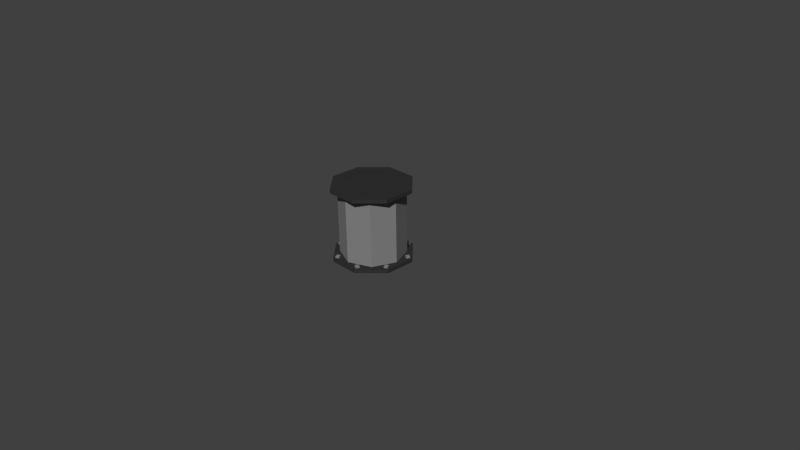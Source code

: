 # Source: pipe-vertical.blend  (saved by Blender 2.76.0; exported with 4.5.12 LTS)
import bpy
from mathutils import Matrix  # noqa: F401  (used for matrix-valued properties, if any)

bpy.ops.wm.read_factory_settings(use_empty=True)
scene = bpy.context.scene
scene.name = 'Scene'

# ---- collections
col_collection_1 = bpy.data.collections.new('Collection 1'); scene.collection.children.link(col_collection_1)

# ---- materials (node trees are filled in below, after node groups)
mat_pipe___bolt = bpy.data.materials.new('Pipe & Bolt')
mat_pipe___bolt.alpha_threshold = 0.0
mat_pipe___bolt.use_transparent_shadow = False
mat_pipe___bolt.diffuse_color = (0.2203, 0.2203, 0.2203, 1.0)
mat_pipe___bolt.roughness = 0.5
mat_pipe___bolt.line_color = (0.0, 0.0, 0.0, 1.0)
mat_cap = bpy.data.materials.new('Cap')
mat_cap.alpha_threshold = 0.0
mat_cap.use_transparent_shadow = False
mat_cap.diffuse_color = (0.0331, 0.0331, 0.0331, 1.0)
mat_cap.roughness = 0.5

# ---- material node trees

# ---- world
world_world = bpy.data.worlds.new('World'); scene.world = world_world
world_world.color = (0.05088, 0.05088, 0.05088)
world_world.use_sun_shadow = False
world_world.sun_shadow_jitter_overblur = 0.0
world_world.cycles.sampling_method = 'MANUAL'
world_world.cycles.sample_map_resolution = 256

# ---- cameras
cam_camera = bpy.data.cameras.new('Camera')
cam_camera.clip_end = 100.0
cam_camera.lens = 35.0
cam_camera.sensor_width = 32.0
cam_camera.sensor_height = 18.0
cam_camera.ortho_scale = 7.314
cam_camera.dof.focus_distance = 0.0
cam_camera.dof.aperture_fstop = 128.0

# ---- meshes
me_cylinder_003 = bpy.data.meshes.new('Cylinder.003')
me_cylinder_003.from_pydata([(-0.2071, 0.5, -0.5), (-0.2071, 0.5, -0.45), (0.2071, 0.5, -0.5), (0.2071, 0.5, -0.45), (0.5, 0.2071, -0.5), (0.5, 0.2071, -0.45), (0.5, -0.2071, -0.5), (0.5, -0.2071, -0.45), (0.2071, -0.5, -0.5), (0.2071, -0.5, -0.45), (-0.2071, -0.5, -0.5), (-0.2071, -0.5, -0.45), (-0.5, -0.2071, -0.5), (-0.5, -0.2071, -0.45), (-0.5, 0.2071, -0.5), (-0.5, 0.2071, -0.45), (-0.2071, -0.5, 0.5), (-0.2071, -0.5, 0.45), (0.2071, -0.5, 0.5), (0.2071, -0.5, 0.45), (0.5, -0.2071, 0.5), (0.5, -0.2071, 0.45), (0.5, 0.2071, 0.5), (0.5, 0.2071, 0.45), (0.2071, 0.5, 0.5), (0.2071, 0.5, 0.45), (-0.2071, 0.5, 0.5), (-0.2071, 0.5, 0.45), (-0.5, 0.2071, 0.5), (-0.5, 0.2071, 0.45), (-0.5, -0.2071, 0.5), (-0.5, -0.2071, 0.45), (-0.3061, 0.3061, -0.45), (-0.3061, 0.3061, 0.45), (-2.384e-08, 0.433, -0.45), (-2.384e-08, 0.433, 0.45), (0.3061, 0.3061, -0.45), (0.3061, 0.3061, 0.45), (0.433, 2.384e-08, -0.45), (0.433, 2.384e-08, 0.45), (0.3061, -0.3061, -0.45), (0.3061, -0.3061, 0.45), (-4.768e-08, -0.433, -0.45), (-4.768e-08, -0.433, 0.45), (-0.3061, -0.3061, -0.45), (-0.3061, -0.3061, 0.45), (-0.433, -1.073e-07, -0.45), (-0.433, -1.073e-07, 0.45), (-0.4535, 0.1473, -0.475), (-0.4535, 0.1473, -0.425), (-0.4727, 0.1935, -0.475), (-0.4727, 0.1935, -0.425), (-0.4073, 0.1665, -0.475), (-0.4073, 0.1665, -0.425), (-0.4265, 0.2127, -0.475), (-0.4265, 0.2127, -0.425), (0.4265, -0.2127, -0.475), (0.4265, -0.2127, -0.425), (0.4073, -0.1665, -0.475), (0.4073, -0.1665, -0.425), (0.4727, -0.1935, -0.475), (0.4727, -0.1935, -0.425), (0.4535, -0.1473, -0.475), (0.4535, -0.1473, -0.425), (-0.2165, 0.4249, -0.475), (-0.2165, 0.4249, -0.425), (-0.1974, 0.4711, -0.475), (-0.1974, 0.4711, -0.425), (-0.1703, 0.4057, -0.475), (-0.1703, 0.4057, -0.425), (-0.1512, 0.4519, -0.475), (-0.1512, 0.4519, -0.425), (0.1512, -0.4519, -0.475), (0.1512, -0.4519, -0.425), (0.1703, -0.4057, -0.475), (0.1703, -0.4057, -0.425), (0.1974, -0.4711, -0.475), (0.1974, -0.4711, -0.425), (0.2165, -0.4249, -0.475), (0.2165, -0.4249, -0.425), (0.1473, 0.4535, -0.475), (0.1473, 0.4535, -0.425), (0.1935, 0.4727, -0.475), (0.1935, 0.4727, -0.425), (0.1665, 0.4073, -0.475), (0.1665, 0.4073, -0.425), (0.2127, 0.4265, -0.475), (0.2127, 0.4265, -0.425), (-0.2127, -0.4265, -0.475), (-0.2127, -0.4265, -0.425), (-0.1665, -0.4073, -0.475), (-0.1665, -0.4073, -0.425), (-0.1935, -0.4727, -0.475), (-0.1935, -0.4727, -0.425), (-0.1473, -0.4535, -0.475), (-0.1473, -0.4535, -0.425), (0.4249, 0.2165, -0.475), (0.4249, 0.2165, -0.425), (0.4711, 0.1974, -0.475), (0.4711, 0.1974, -0.425), (0.4057, 0.1703, -0.475), (0.4057, 0.1703, -0.425), (0.4519, 0.1512, -0.475), (0.4519, 0.1512, -0.425), (-0.4519, -0.1512, -0.475), (-0.4519, -0.1512, -0.425), (-0.4057, -0.1703, -0.475), (-0.4057, -0.1703, -0.425), (-0.4711, -0.1974, -0.475), (-0.4711, -0.1974, -0.425), (-0.4249, -0.2165, -0.475), (-0.4249, -0.2165, -0.425), (0.4535, 0.1473, 0.475), (0.4535, 0.1473, 0.425), (0.4727, 0.1935, 0.475), (0.4727, 0.1935, 0.425), (0.4073, 0.1665, 0.475), (0.4073, 0.1665, 0.425), (0.4265, 0.2127, 0.475), (0.4265, 0.2127, 0.425), (-0.4265, -0.2127, 0.475), (-0.4265, -0.2127, 0.425), (-0.4073, -0.1665, 0.475), (-0.4073, -0.1665, 0.425), (-0.4727, -0.1935, 0.475), (-0.4727, -0.1935, 0.425), (-0.4535, -0.1473, 0.475), (-0.4535, -0.1473, 0.425), (0.2165, 0.4249, 0.475), (0.2165, 0.4249, 0.425), (0.1974, 0.4711, 0.475), (0.1974, 0.4711, 0.425), (0.1703, 0.4057, 0.475), (0.1703, 0.4057, 0.425), (0.1512, 0.4519, 0.475), (0.1512, 0.4519, 0.425), (-0.1512, -0.4519, 0.475), (-0.1512, -0.4519, 0.425), (-0.1703, -0.4057, 0.475), (-0.1703, -0.4057, 0.425), (-0.1974, -0.4711, 0.475), (-0.1974, -0.4711, 0.425), (-0.2165, -0.4249, 0.475), (-0.2165, -0.4249, 0.425), (-0.1473, 0.4535, 0.475), (-0.1473, 0.4535, 0.425), (-0.1935, 0.4727, 0.475), (-0.1935, 0.4727, 0.425), (-0.1665, 0.4073, 0.475), (-0.1665, 0.4073, 0.425), (-0.2127, 0.4265, 0.475), (-0.2127, 0.4265, 0.425), (0.2127, -0.4265, 0.475), (0.2127, -0.4265, 0.425), (0.1665, -0.4073, 0.475), (0.1665, -0.4073, 0.425), (0.1935, -0.4727, 0.475), (0.1935, -0.4727, 0.425), (0.1473, -0.4535, 0.475), (0.1473, -0.4535, 0.425), (-0.4249, 0.2165, 0.475), (-0.4249, 0.2165, 0.425), (-0.4711, 0.1974, 0.475), (-0.4711, 0.1974, 0.425), (-0.4057, 0.1703, 0.475), (-0.4057, 0.1703, 0.425), (-0.4519, 0.1512, 0.475), (-0.4519, 0.1512, 0.425), (0.4519, -0.1512, 0.475), (0.4519, -0.1512, 0.425), (0.4057, -0.1703, 0.475), (0.4057, -0.1703, 0.425), (0.4711, -0.1974, 0.475), (0.4711, -0.1974, 0.425), (0.4249, -0.2165, 0.475), (0.4249, -0.2165, 0.425)], [], [(0, 1, 3, 2), (2, 3, 5, 4), (4, 5, 7, 6), (6, 7, 9, 8), (8, 9, 11, 10), (10, 11, 13, 12), (3, 1, 15, 13, 11, 9, 7, 5), (14, 15, 1, 0), (12, 13, 15, 14), (0, 2, 4, 6, 8, 10, 12, 14), (16, 17, 19, 18), (18, 19, 21, 20), (20, 21, 23, 22), (22, 23, 25, 24), (24, 25, 27, 26), (26, 27, 29, 28), (19, 17, 31, 29, 27, 25, 23, 21), (30, 31, 17, 16), (28, 29, 31, 30), (16, 18, 20, 22, 24, 26, 28, 30), (32, 33, 35, 34), (34, 35, 37, 36), (36, 37, 39, 38), (38, 39, 41, 40), (40, 41, 43, 42), (42, 43, 45, 44), (46, 47, 33, 32), (44, 45, 47, 46), (49, 51, 50, 48), (51, 55, 54, 50), (55, 53, 52, 54), (53, 49, 48, 52), (48, 50, 54, 52), (53, 55, 51, 49), (57, 59, 58, 56), (59, 63, 62, 58), (63, 61, 60, 62), (61, 57, 56, 60), (56, 58, 62, 60), (61, 63, 59, 57), (65, 67, 66, 64), (67, 71, 70, 66), (71, 69, 68, 70), (69, 65, 64, 68), (64, 66, 70, 68), (69, 71, 67, 65), (73, 75, 74, 72), (75, 79, 78, 74), (79, 77, 76, 78), (77, 73, 72, 76), (72, 74, 78, 76), (77, 79, 75, 73), (81, 83, 82, 80), (83, 87, 86, 82), (87, 85, 84, 86), (85, 81, 80, 84), (80, 82, 86, 84), (85, 87, 83, 81), (89, 91, 90, 88), (91, 95, 94, 90), (95, 93, 92, 94), (93, 89, 88, 92), (88, 90, 94, 92), (93, 95, 91, 89), (97, 99, 98, 96), (99, 103, 102, 98), (103, 101, 100, 102), (101, 97, 96, 100), (96, 98, 102, 100), (101, 103, 99, 97), (105, 107, 106, 104), (107, 111, 110, 106), (111, 109, 108, 110), (109, 105, 104, 108), (104, 106, 110, 108), (109, 111, 107, 105), (113, 115, 114, 112), (115, 119, 118, 114), (119, 117, 116, 118), (117, 113, 112, 116), (112, 114, 118, 116), (117, 119, 115, 113), (121, 123, 122, 120), (123, 127, 126, 122), (127, 125, 124, 126), (125, 121, 120, 124), (120, 122, 126, 124), (125, 127, 123, 121), (129, 131, 130, 128), (131, 135, 134, 130), (135, 133, 132, 134), (133, 129, 128, 132), (128, 130, 134, 132), (133, 135, 131, 129), (137, 139, 138, 136), (139, 143, 142, 138), (143, 141, 140, 142), (141, 137, 136, 140), (136, 138, 142, 140), (141, 143, 139, 137), (145, 147, 146, 144), (147, 151, 150, 146), (151, 149, 148, 150), (149, 145, 144, 148), (144, 146, 150, 148), (149, 151, 147, 145), (153, 155, 154, 152), (155, 159, 158, 154), (159, 157, 156, 158), (157, 153, 152, 156), (152, 154, 158, 156), (157, 159, 155, 153), (161, 163, 162, 160), (163, 167, 166, 162), (167, 165, 164, 166), (165, 161, 160, 164), (160, 162, 166, 164), (165, 167, 163, 161), (169, 171, 170, 168), (171, 175, 174, 170), (175, 173, 172, 174), (173, 169, 168, 172), (168, 170, 174, 172), (173, 175, 171, 169)])
me_cylinder_003.polygons.foreach_set('material_index', [1, 1, 1, 1, 1, 1, 1, 1, 1, 1, 1, 1, 1, 1, 1, 1, 1, 1, 1, 1, 0, 0, 0, 0, 0, 0, 0, 0, 0, 0, 0, 0, 0, 0, 0, 0, 0, 0, 0, 0, 0, 0, 0, 0, 0, 0, 0, 0, 0, 0, 0, 0, 0, 0, 0, 0, 0, 0, 0, 0, 0, 0, 0, 0, 0, 0, 0, 0, 0, 0, 0, 0, 0, 0, 0, 0, 0, 0, 0, 0, 1, 0, 0, 0, 0, 0, 1, 0, 0, 0, 0, 0, 1, 0, 0, 0, 0, 0, 1, 0, 0, 0, 0, 0, 1, 0, 0, 0, 0, 0, 1, 0, 0, 0, 0, 0, 1, 0, 0, 0, 0, 0, 1, 0])
me_cylinder_003.materials.append(mat_pipe___bolt)
me_cylinder_003.materials.append(mat_cap)
me_cylinder_003.use_remesh_preserve_volume = False
me_cylinder_003.use_remesh_preserve_attributes = False
me_cylinder_003.use_mirror_vertex_groups = False
me_cylinder_003.update()

# ---- objects
ob_camera = bpy.data.objects.new('Camera', cam_camera)
ob_pipe = bpy.data.objects.new('pipe', me_cylinder_003)

# ---- transforms, parenting, visibility, modifiers, constraints
ob_camera.location = (7.481, -6.508, 5.344)
ob_camera.rotation_euler = (1.109, 0.01082, 0.8149)
ob_camera.lock_rotations_4d = False
ob_camera.empty_display_type = 'ARROWS'
ob_camera.color = (0.0, 0.0, 0.0, 0.0)
ob_camera.display_type = 'WIRE'
ob_camera.lineart.crease_threshold = 0.0
ob_pipe.location = (0.0, 0.0, 0.5)
ob_pipe.lineart.crease_threshold = 0.0

# ---- collection membership
col_collection_1.objects.link(ob_camera)
col_collection_1.objects.link(ob_pipe)

# ---- scene / render settings (as saved in the file)
scene.camera = ob_camera
scene.frame_start = 1; scene.frame_end = 250; scene.frame_set(1)
scene.render.engine = 'BLENDER_EEVEE_NEXT'
scene.render.resolution_percentage = 50
scene.render.dither_intensity = 0.0
scene.cycles.use_denoising = False
scene.cycles.samples = 10
scene.cycles.sampling_pattern = 'TABULATED_SOBOL'
scene.cycles.light_sampling_threshold = 0.0
scene.cycles.use_adaptive_sampling = False
scene.cycles.use_light_tree = False
scene.cycles.blur_glossy = 0.0
scene.cycles.pixel_filter_type = 'GAUSSIAN'
scene.cycles.sample_clamp_indirect = 0.0
scene.view_settings.view_transform = 'Standard'
bpy.context.view_layer.update()

# ---- added for rendering (the .blend has no usable light): sun
light_auto_sun = bpy.data.lights.new('AutoSun', 'SUN')
light_auto_sun.energy = 3.0
light_auto_sun.angle = 0.0523599
ob_auto_sun = bpy.data.objects.new('AutoSun', light_auto_sun)
scene.collection.objects.link(ob_auto_sun)
ob_auto_sun.rotation_euler = (0.872665, 0.174533, 0.523599)
bpy.context.view_layer.update()
